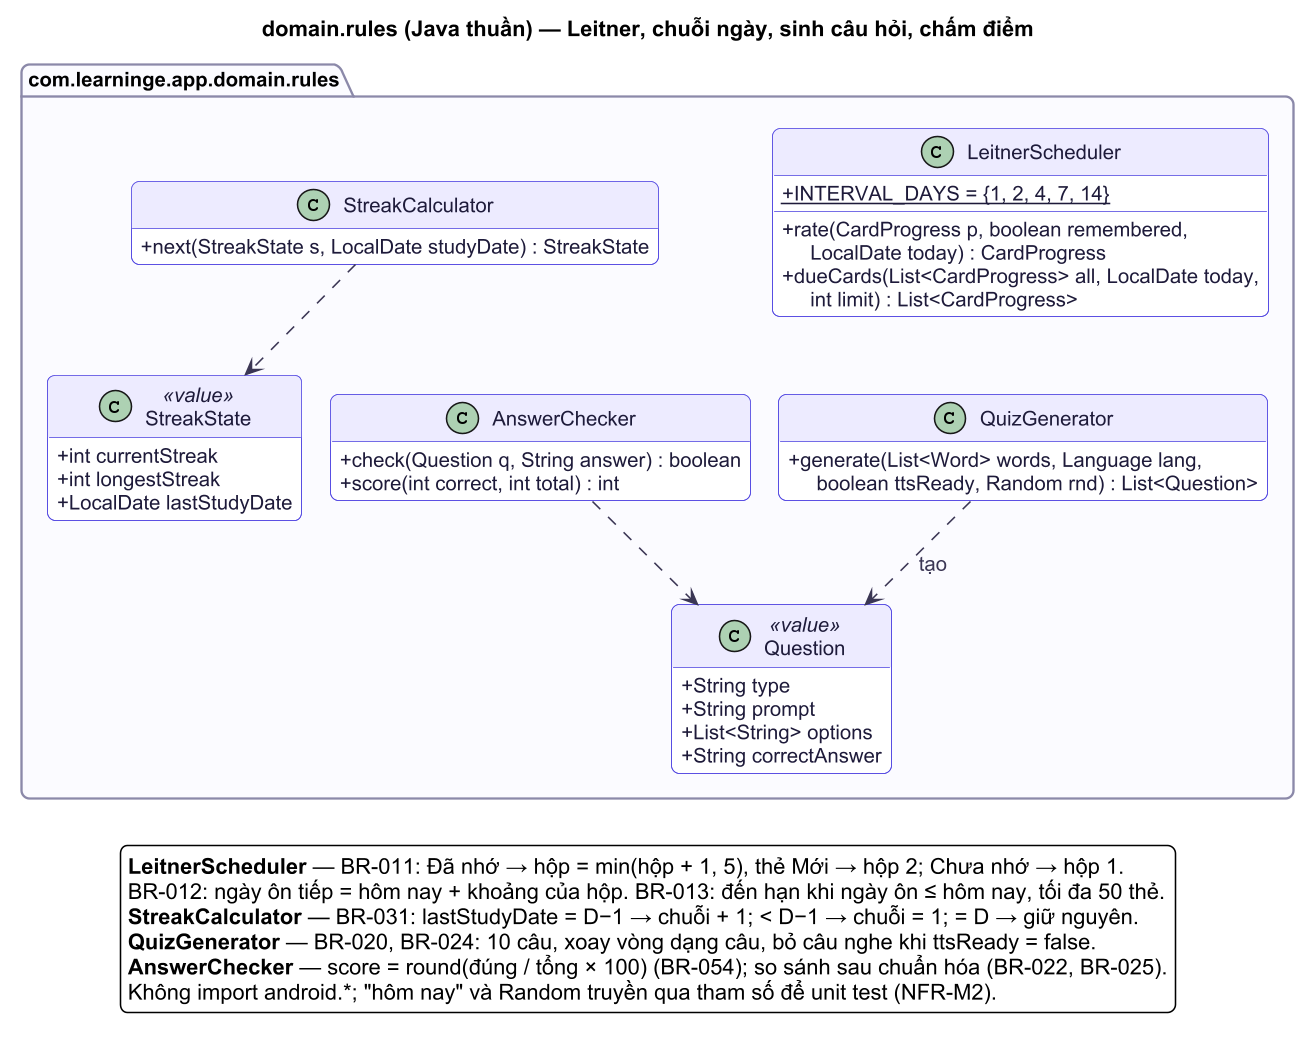

The diagram above was rendered by PlantUML. Its source (embedded in the PNG):
@startuml
!include ../_style.puml
set separator none
title domain.rules (Java thuần) — Leitner, chuỗi ngày, sinh câu hỏi, chấm điểm
skinparam classAttributeIconSize 0
hide empty members

package "com.learninge.app.domain.rules" {
  class LeitnerScheduler {
    +{static} INTERVAL_DAYS = {1, 2, 4, 7, 14}
    +rate(CardProgress p, boolean remembered,\n     LocalDate today) : CardProgress
    +dueCards(List<CardProgress> all, LocalDate today,\n     int limit) : List<CardProgress>
  }
  class StreakCalculator {
    +next(StreakState s, LocalDate studyDate) : StreakState
  }
  class StreakState <<value>> {
    +int currentStreak
    +int longestStreak
    +LocalDate lastStudyDate
  }
  class QuizGenerator {
    +generate(List<Word> words, Language lang,\n     boolean ttsReady, Random rnd) : List<Question>
  }
  class AnswerChecker {
    +check(Question q, String answer) : boolean
    +score(int correct, int total) : int
  }
  class Question <<value>> {
    +String type
    +String prompt
    +List<String> options
    +String correctAnswer
  }
}

LeitnerScheduler -[hidden]down- QuizGenerator
StreakCalculator -[hidden]down- AnswerChecker
StreakCalculator ..> StreakState
QuizGenerator ..> Question : tạo
AnswerChecker ..> Question

legend bottom
  <b>LeitnerScheduler</b> — BR-011: Đã nhớ → hộp = min(hộp + 1, 5), thẻ Mới → hộp 2; Chưa nhớ → hộp 1.
  BR-012: ngày ôn tiếp = hôm nay + khoảng của hộp. BR-013: đến hạn khi ngày ôn ≤ hôm nay, tối đa 50 thẻ.
  <b>StreakCalculator</b> — BR-031: lastStudyDate = D−1 → chuỗi + 1; < D−1 → chuỗi = 1; = D → giữ nguyên.
  <b>QuizGenerator</b> — BR-020, BR-024: 10 câu, xoay vòng dạng câu, bỏ câu nghe khi ttsReady = false.
  <b>AnswerChecker</b> — score = round(đúng / tổng × 100) (BR-054); so sánh sau chuẩn hóa (BR-022, BR-025).
  Không import android.*; "hôm nay" và Random truyền qua tham số để unit test (NFR-M2).
endlegend
@enduml